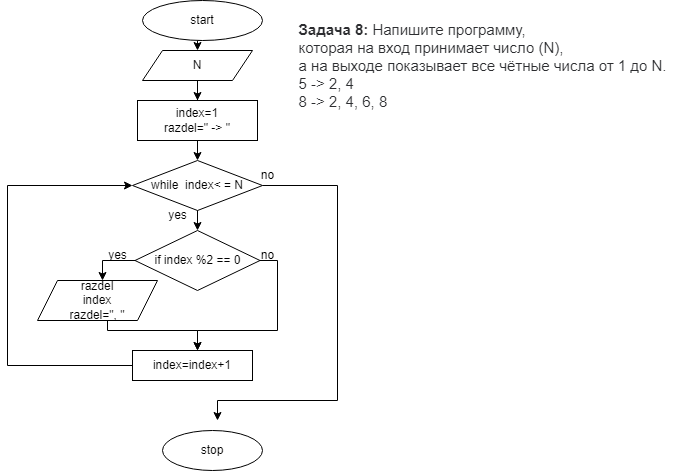

The diagram above was exported from draw.io. Its source (the exported page's mxGraphModel, read from the mxfile embedded in the PNG):
<mxGraphModel dx="726" dy="1526" grid="1" gridSize="10" guides="1" tooltips="1" connect="1" arrows="1" fold="1" page="1" pageScale="1" pageWidth="827" pageHeight="1169" math="0" shadow="0">
  <root>
    <mxCell id="0" />
    <mxCell id="1" parent="0" />
    <mxCell id="6Dcr9gIMoX5yYq1T3jEs-18" style="edgeStyle=orthogonalEdgeStyle;rounded=0;orthogonalLoop=1;jettySize=auto;html=1;exitX=0.5;exitY=1;exitDx=0;exitDy=0;entryX=0.5;entryY=0;entryDx=0;entryDy=0;" edge="1" parent="1" source="Hbvt-2f0ATsMxTUOgko--1" target="Hbvt-2f0ATsMxTUOgko--2">
      <mxGeometry relative="1" as="geometry" />
    </mxCell>
    <mxCell id="Hbvt-2f0ATsMxTUOgko--1" value="start" style="ellipse;whiteSpace=wrap;html=1;" parent="1" vertex="1">
      <mxGeometry x="205" y="-10" width="120" height="40" as="geometry" />
    </mxCell>
    <mxCell id="6Dcr9gIMoX5yYq1T3jEs-19" style="edgeStyle=orthogonalEdgeStyle;rounded=0;orthogonalLoop=1;jettySize=auto;html=1;exitX=0.5;exitY=1;exitDx=0;exitDy=0;" edge="1" parent="1" source="Hbvt-2f0ATsMxTUOgko--2" target="6Dcr9gIMoX5yYq1T3jEs-17">
      <mxGeometry relative="1" as="geometry" />
    </mxCell>
    <mxCell id="Hbvt-2f0ATsMxTUOgko--2" value="N" style="shape=parallelogram;perimeter=parallelogramPerimeter;whiteSpace=wrap;html=1;fixedSize=1;" parent="1" vertex="1">
      <mxGeometry x="205" y="40" width="110" height="30" as="geometry" />
    </mxCell>
    <mxCell id="Hbvt-2f0ATsMxTUOgko--8" style="edgeStyle=orthogonalEdgeStyle;rounded=0;orthogonalLoop=1;jettySize=auto;html=1;exitX=0.5;exitY=1;exitDx=0;exitDy=0;entryX=0.5;entryY=0;entryDx=0;entryDy=0;" parent="1" target="Hbvt-2f0ATsMxTUOgko--4" edge="1">
      <mxGeometry relative="1" as="geometry">
        <mxPoint x="260" y="170" as="sourcePoint" />
      </mxGeometry>
    </mxCell>
    <mxCell id="Hbvt-2f0ATsMxTUOgko--9" style="edgeStyle=orthogonalEdgeStyle;rounded=0;orthogonalLoop=1;jettySize=auto;html=1;exitX=0;exitY=0.5;exitDx=0;exitDy=0;entryX=0.5;entryY=0;entryDx=0;entryDy=0;" parent="1" source="Hbvt-2f0ATsMxTUOgko--4" edge="1">
      <mxGeometry relative="1" as="geometry">
        <mxPoint x="165" y="270" as="targetPoint" />
      </mxGeometry>
    </mxCell>
    <mxCell id="6Dcr9gIMoX5yYq1T3jEs-3" style="edgeStyle=orthogonalEdgeStyle;rounded=0;orthogonalLoop=1;jettySize=auto;html=1;" edge="1" parent="1" source="Hbvt-2f0ATsMxTUOgko--4">
      <mxGeometry relative="1" as="geometry">
        <mxPoint x="260" y="340" as="targetPoint" />
        <Array as="points">
          <mxPoint x="340" y="250" />
          <mxPoint x="340" y="320" />
          <mxPoint x="260" y="320" />
        </Array>
      </mxGeometry>
    </mxCell>
    <mxCell id="Hbvt-2f0ATsMxTUOgko--4" value="if index %2 == 0" style="rhombus;whiteSpace=wrap;html=1;" parent="1" vertex="1">
      <mxGeometry x="197.5" y="220" width="125" height="60" as="geometry" />
    </mxCell>
    <mxCell id="6Dcr9gIMoX5yYq1T3jEs-2" style="edgeStyle=orthogonalEdgeStyle;rounded=0;orthogonalLoop=1;jettySize=auto;html=1;exitX=0.5;exitY=1;exitDx=0;exitDy=0;" edge="1" parent="1">
      <mxGeometry relative="1" as="geometry">
        <mxPoint x="260" y="340" as="targetPoint" />
        <mxPoint x="165" y="300" as="sourcePoint" />
        <Array as="points">
          <mxPoint x="170" y="320" />
          <mxPoint x="260" y="320" />
        </Array>
      </mxGeometry>
    </mxCell>
    <mxCell id="Hbvt-2f0ATsMxTUOgko--13" value="stop" style="ellipse;whiteSpace=wrap;html=1;" parent="1" vertex="1">
      <mxGeometry x="225" y="420" width="100" height="40" as="geometry" />
    </mxCell>
    <mxCell id="Hbvt-2f0ATsMxTUOgko--15" value="yes" style="text;html=1;align=center;verticalAlign=middle;resizable=0;points=[];autosize=1;strokeColor=none;fillColor=none;" parent="1" vertex="1">
      <mxGeometry x="160" y="230" width="40" height="30" as="geometry" />
    </mxCell>
    <mxCell id="Hbvt-2f0ATsMxTUOgko--16" value="no" style="text;html=1;align=center;verticalAlign=middle;resizable=0;points=[];autosize=1;strokeColor=none;fillColor=none;" parent="1" vertex="1">
      <mxGeometry x="310" y="150" width="40" height="30" as="geometry" />
    </mxCell>
    <mxCell id="6Dcr9gIMoX5yYq1T3jEs-12" value="&lt;p style=&quot;box-sizing: border-box; margin: 0px; color: rgb(44, 45, 48); font-family: Roboto, &amp;quot;San Francisco&amp;quot;, &amp;quot;Helvetica Neue&amp;quot;, Helvetica, Arial; font-size: 15px; text-align: start; background-color: rgb(255, 255, 255);&quot;&gt;&lt;span style=&quot;box-sizing: border-box; font-weight: 700;&quot;&gt;Задача 8:&lt;/span&gt;&amp;nbsp;Напишите программу,&amp;nbsp;&lt;/p&gt;&lt;p style=&quot;box-sizing: border-box; margin: 0px; color: rgb(44, 45, 48); font-family: Roboto, &amp;quot;San Francisco&amp;quot;, &amp;quot;Helvetica Neue&amp;quot;, Helvetica, Arial; font-size: 15px; text-align: start; background-color: rgb(255, 255, 255);&quot;&gt;которая на вход принимает число (N),&amp;nbsp;&lt;/p&gt;&lt;p style=&quot;box-sizing: border-box; margin: 0px; color: rgb(44, 45, 48); font-family: Roboto, &amp;quot;San Francisco&amp;quot;, &amp;quot;Helvetica Neue&amp;quot;, Helvetica, Arial; font-size: 15px; text-align: start; background-color: rgb(255, 255, 255);&quot;&gt;а на выходе показывает все чётные числа от 1 до N.&lt;/p&gt;&lt;p style=&quot;box-sizing: border-box; margin: 0px; color: rgb(44, 45, 48); font-family: Roboto, &amp;quot;San Francisco&amp;quot;, &amp;quot;Helvetica Neue&amp;quot;, Helvetica, Arial; font-size: 15px; text-align: start; background-color: rgb(255, 255, 255);&quot;&gt;5 -&amp;gt; 2, 4&lt;br style=&quot;box-sizing: border-box;&quot;&gt;8 -&amp;gt; 2, 4, 6, 8&lt;/p&gt;" style="text;html=1;align=center;verticalAlign=middle;resizable=0;points=[];autosize=1;strokeColor=none;fillColor=none;" vertex="1" parent="1">
      <mxGeometry x="350" y="5" width="390" height="100" as="geometry" />
    </mxCell>
    <mxCell id="6Dcr9gIMoX5yYq1T3jEs-27" style="edgeStyle=orthogonalEdgeStyle;rounded=0;orthogonalLoop=1;jettySize=auto;html=1;" edge="1" parent="1" source="6Dcr9gIMoX5yYq1T3jEs-14">
      <mxGeometry relative="1" as="geometry">
        <mxPoint x="280" y="410" as="targetPoint" />
        <Array as="points">
          <mxPoint x="400" y="175" />
          <mxPoint x="400" y="390" />
          <mxPoint x="280" y="390" />
        </Array>
      </mxGeometry>
    </mxCell>
    <mxCell id="6Dcr9gIMoX5yYq1T3jEs-14" value="while&amp;nbsp; index&amp;lt; = N" style="rhombus;whiteSpace=wrap;html=1;" vertex="1" parent="1">
      <mxGeometry x="195" y="150" width="130" height="50" as="geometry" />
    </mxCell>
    <mxCell id="6Dcr9gIMoX5yYq1T3jEs-20" style="edgeStyle=orthogonalEdgeStyle;rounded=0;orthogonalLoop=1;jettySize=auto;html=1;exitX=0.5;exitY=1;exitDx=0;exitDy=0;entryX=0.5;entryY=0;entryDx=0;entryDy=0;" edge="1" parent="1" source="6Dcr9gIMoX5yYq1T3jEs-17" target="6Dcr9gIMoX5yYq1T3jEs-14">
      <mxGeometry relative="1" as="geometry" />
    </mxCell>
    <mxCell id="6Dcr9gIMoX5yYq1T3jEs-17" value="index=1&lt;br&gt;razdel=&quot; -&amp;gt; &quot;" style="rounded=0;whiteSpace=wrap;html=1;" vertex="1" parent="1">
      <mxGeometry x="200" y="90" width="120" height="40" as="geometry" />
    </mxCell>
    <mxCell id="6Dcr9gIMoX5yYq1T3jEs-21" value="razdel&lt;br&gt;index&lt;br&gt;razdel=&quot;, &quot;" style="shape=parallelogram;perimeter=parallelogramPerimeter;whiteSpace=wrap;html=1;fixedSize=1;" vertex="1" parent="1">
      <mxGeometry x="100" y="270" width="120" height="40" as="geometry" />
    </mxCell>
    <mxCell id="6Dcr9gIMoX5yYq1T3jEs-26" style="edgeStyle=orthogonalEdgeStyle;rounded=0;orthogonalLoop=1;jettySize=auto;html=1;exitX=0;exitY=0.5;exitDx=0;exitDy=0;entryX=0;entryY=0.5;entryDx=0;entryDy=0;" edge="1" parent="1" source="6Dcr9gIMoX5yYq1T3jEs-23" target="6Dcr9gIMoX5yYq1T3jEs-14">
      <mxGeometry relative="1" as="geometry">
        <mxPoint x="150" y="175" as="targetPoint" />
        <Array as="points">
          <mxPoint x="70" y="355" />
          <mxPoint x="70" y="175" />
        </Array>
      </mxGeometry>
    </mxCell>
    <mxCell id="6Dcr9gIMoX5yYq1T3jEs-23" value="index=index+1&lt;br&gt;" style="rounded=0;whiteSpace=wrap;html=1;" vertex="1" parent="1">
      <mxGeometry x="195" y="340" width="120" height="30" as="geometry" />
    </mxCell>
    <mxCell id="6Dcr9gIMoX5yYq1T3jEs-28" value="no" style="text;html=1;align=center;verticalAlign=middle;resizable=0;points=[];autosize=1;strokeColor=none;fillColor=none;" vertex="1" parent="1">
      <mxGeometry x="310" y="230" width="40" height="30" as="geometry" />
    </mxCell>
    <mxCell id="6Dcr9gIMoX5yYq1T3jEs-29" value="yes" style="text;html=1;align=center;verticalAlign=middle;resizable=0;points=[];autosize=1;strokeColor=none;fillColor=none;" vertex="1" parent="1">
      <mxGeometry x="220" y="190" width="40" height="30" as="geometry" />
    </mxCell>
  </root>
</mxGraphModel>